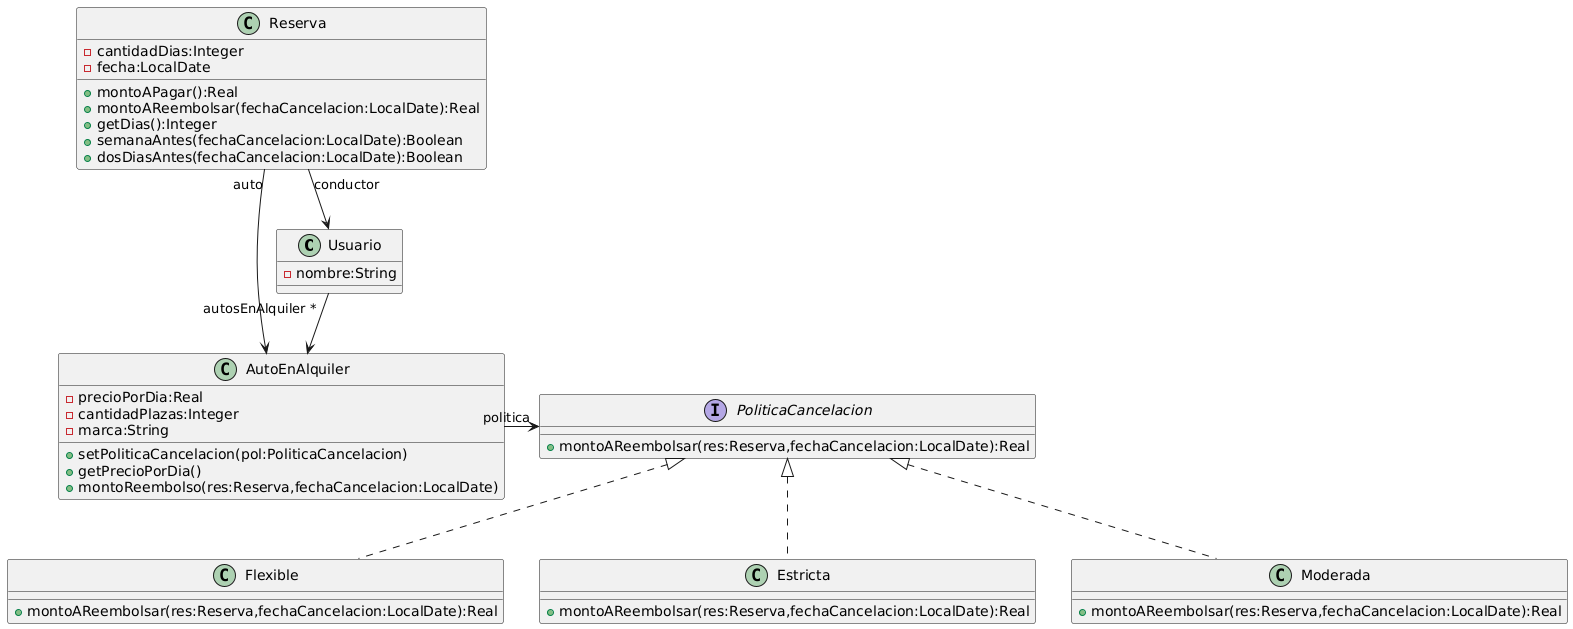

The diagram above was rendered by PlantUML. Its source (embedded in the PNG):
@startuml
class Usuario{
-nombre:String
}

class AutoEnAlquiler{
-precioPorDia:Real
-cantidadPlazas:Integer
-marca:String
+setPoliticaCancelacion(pol:PoliticaCancelacion)
+getPrecioPorDia()
+montoReembolso(res:Reserva,fechaCancelacion:LocalDate)
}

class Reserva{
-cantidadDias:Integer
-fecha:LocalDate
+montoAPagar():Real
+montoAReembolsar(fechaCancelacion:LocalDate):Real
+getDias():Integer
+semanaAntes(fechaCancelacion:LocalDate):Boolean
+dosDiasAntes(fechaCancelacion:LocalDate):Boolean
}

interface PoliticaCancelacion{
+montoAReembolsar(res:Reserva,fechaCancelacion:LocalDate):Real
}

class Flexible implements PoliticaCancelacion{
+montoAReembolsar(res:Reserva,fechaCancelacion:LocalDate):Real
}

class Estricta implements PoliticaCancelacion{
+montoAReembolsar(res:Reserva,fechaCancelacion:LocalDate):Real
}

class Moderada implements PoliticaCancelacion{
+montoAReembolsar(res:Reserva,fechaCancelacion:LocalDate):Real
}
Reserva "conductor"--> Usuario
Reserva "auto" --> AutoEnAlquiler
Usuario "autosEnAlquiler *" --> AutoEnAlquiler 
AutoEnAlquiler "politica" -> PoliticaCancelacion
@enduml